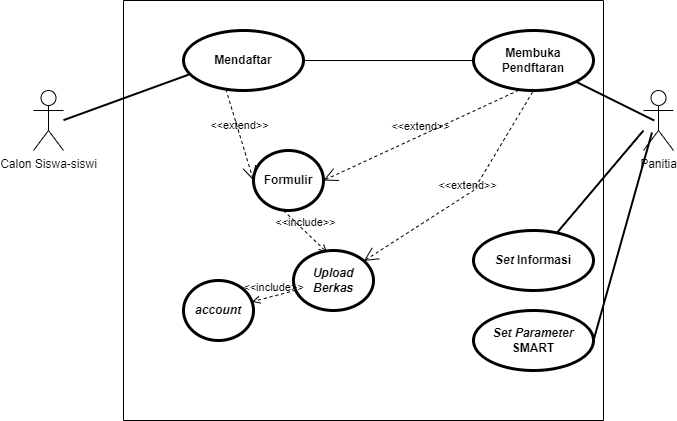

The diagram above was exported from draw.io. Its source (the exported page's mxGraphModel, read from the mxfile embedded in the PNG):
<mxGraphModel dx="941" dy="692" grid="1" gridSize="10" guides="1" tooltips="1" connect="1" arrows="1" fold="1" page="1" pageScale="1" pageWidth="850" pageHeight="1100" math="0" shadow="0">
  <root>
    <mxCell id="0" />
    <mxCell id="1" parent="0" />
    <mxCell id="rVnvyazBz9QNkTPmmfxy-1" value="" style="swimlane;startSize=0;" parent="1" vertex="1">
      <mxGeometry x="240" y="60" width="480" height="420" as="geometry">
        <mxRectangle x="200" y="150" width="50" height="40" as="alternateBounds" />
      </mxGeometry>
    </mxCell>
    <mxCell id="rVnvyazBz9QNkTPmmfxy-5" value="" style="edgeStyle=none;html=1;endArrow=none;verticalAlign=bottom;rounded=0;entryX=0.058;entryY=0.725;entryDx=0;entryDy=0;entryPerimeter=0;strokeWidth=2;" parent="rVnvyazBz9QNkTPmmfxy-1" target="rVnvyazBz9QNkTPmmfxy-6" edge="1">
      <mxGeometry width="160" relative="1" as="geometry">
        <mxPoint x="-60" y="119.66" as="sourcePoint" />
        <mxPoint x="40.700000000000045" y="89.54999999999995" as="targetPoint" />
      </mxGeometry>
    </mxCell>
    <mxCell id="rVnvyazBz9QNkTPmmfxy-6" value="Mendaftar" style="shape=ellipse;html=1;strokeWidth=3;fontStyle=1;whiteSpace=wrap;align=center;perimeter=ellipsePerimeter;" parent="rVnvyazBz9QNkTPmmfxy-1" vertex="1">
      <mxGeometry x="60" y="30" width="120" height="60" as="geometry" />
    </mxCell>
    <mxCell id="rVnvyazBz9QNkTPmmfxy-7" value="Formulir" style="shape=ellipse;html=1;strokeWidth=3;fontStyle=1;whiteSpace=wrap;align=center;perimeter=ellipsePerimeter;" parent="rVnvyazBz9QNkTPmmfxy-1" vertex="1">
      <mxGeometry x="130" y="150" width="70" height="60" as="geometry" />
    </mxCell>
    <mxCell id="rVnvyazBz9QNkTPmmfxy-8" value="&lt;i&gt;Upload Berkas&lt;/i&gt;" style="shape=ellipse;html=1;strokeWidth=3;fontStyle=1;whiteSpace=wrap;align=center;perimeter=ellipsePerimeter;" parent="rVnvyazBz9QNkTPmmfxy-1" vertex="1">
      <mxGeometry x="170" y="250" width="80" height="60" as="geometry" />
    </mxCell>
    <mxCell id="rVnvyazBz9QNkTPmmfxy-13" value="Membuka Pendftaran" style="shape=ellipse;html=1;strokeWidth=3;fontStyle=1;whiteSpace=wrap;align=center;perimeter=ellipsePerimeter;" parent="rVnvyazBz9QNkTPmmfxy-1" vertex="1">
      <mxGeometry x="350" y="30" width="120" height="60" as="geometry" />
    </mxCell>
    <mxCell id="rVnvyazBz9QNkTPmmfxy-17" value="&amp;lt;&amp;lt;extend&amp;gt;&amp;gt;" style="edgeStyle=none;html=1;startArrow=open;endArrow=none;startSize=12;verticalAlign=bottom;dashed=1;labelBackgroundColor=none;rounded=0;exitX=1;exitY=0.5;exitDx=0;exitDy=0;entryX=0.368;entryY=1.004;entryDx=0;entryDy=0;entryPerimeter=0;" parent="rVnvyazBz9QNkTPmmfxy-1" source="rVnvyazBz9QNkTPmmfxy-7" target="rVnvyazBz9QNkTPmmfxy-13" edge="1">
      <mxGeometry width="160" relative="1" as="geometry">
        <mxPoint x="220" y="120" as="sourcePoint" />
        <mxPoint x="380" y="120" as="targetPoint" />
      </mxGeometry>
    </mxCell>
    <mxCell id="rVnvyazBz9QNkTPmmfxy-19" value="&amp;lt;&amp;lt;extend&amp;gt;&amp;gt;" style="edgeStyle=none;html=1;startArrow=open;endArrow=none;startSize=12;verticalAlign=bottom;dashed=1;labelBackgroundColor=none;rounded=0;entryX=0.5;entryY=1;entryDx=0;entryDy=0;" parent="rVnvyazBz9QNkTPmmfxy-1" source="rVnvyazBz9QNkTPmmfxy-8" target="rVnvyazBz9QNkTPmmfxy-13" edge="1">
      <mxGeometry width="160" relative="1" as="geometry">
        <mxPoint x="490" y="210" as="sourcePoint" />
        <mxPoint x="620" y="180" as="targetPoint" />
        <Array as="points">
          <mxPoint x="350" y="190" />
        </Array>
      </mxGeometry>
    </mxCell>
    <mxCell id="VnY9mwZhXk_gdSlQzwYg-3" value="&lt;i&gt;account&lt;/i&gt;" style="shape=ellipse;html=1;strokeWidth=3;fontStyle=1;whiteSpace=wrap;align=center;perimeter=ellipsePerimeter;" parent="rVnvyazBz9QNkTPmmfxy-1" vertex="1">
      <mxGeometry x="60" y="280" width="70" height="60" as="geometry" />
    </mxCell>
    <mxCell id="VnY9mwZhXk_gdSlQzwYg-7" value="&amp;lt;&amp;lt;include&amp;gt;&amp;gt;" style="edgeStyle=none;html=1;endArrow=open;verticalAlign=bottom;dashed=1;labelBackgroundColor=none;rounded=0;" parent="rVnvyazBz9QNkTPmmfxy-1" source="rVnvyazBz9QNkTPmmfxy-8" target="VnY9mwZhXk_gdSlQzwYg-3" edge="1">
      <mxGeometry width="160" relative="1" as="geometry">
        <mxPoint x="100" y="70" as="sourcePoint" />
        <mxPoint x="130" y="280" as="targetPoint" />
      </mxGeometry>
    </mxCell>
    <mxCell id="VnY9mwZhXk_gdSlQzwYg-9" value="&amp;lt;&amp;lt;extend&amp;gt;&amp;gt;" style="edgeStyle=none;html=1;startArrow=open;endArrow=none;startSize=12;verticalAlign=bottom;dashed=1;labelBackgroundColor=none;rounded=0;entryX=0.35;entryY=0.958;entryDx=0;entryDy=0;entryPerimeter=0;exitX=0;exitY=0.5;exitDx=0;exitDy=0;" parent="rVnvyazBz9QNkTPmmfxy-1" source="rVnvyazBz9QNkTPmmfxy-7" target="rVnvyazBz9QNkTPmmfxy-6" edge="1">
      <mxGeometry width="160" relative="1" as="geometry">
        <mxPoint x="-90" y="110" as="sourcePoint" />
        <mxPoint x="70" y="110" as="targetPoint" />
      </mxGeometry>
    </mxCell>
    <mxCell id="VnY9mwZhXk_gdSlQzwYg-10" value="&amp;lt;&amp;lt;include&amp;gt;&amp;gt;" style="edgeStyle=none;html=1;endArrow=open;verticalAlign=bottom;dashed=1;labelBackgroundColor=none;rounded=0;entryX=0.419;entryY=0.033;entryDx=0;entryDy=0;entryPerimeter=0;" parent="rVnvyazBz9QNkTPmmfxy-1" target="rVnvyazBz9QNkTPmmfxy-8" edge="1">
      <mxGeometry width="160" relative="1" as="geometry">
        <mxPoint x="160" y="210" as="sourcePoint" />
        <mxPoint x="320" y="210" as="targetPoint" />
      </mxGeometry>
    </mxCell>
    <mxCell id="VnY9mwZhXk_gdSlQzwYg-11" value="" style="edgeStyle=none;html=1;endArrow=none;verticalAlign=bottom;rounded=0;entryX=0;entryY=0.5;entryDx=0;entryDy=0;" parent="rVnvyazBz9QNkTPmmfxy-1" target="rVnvyazBz9QNkTPmmfxy-13" edge="1">
      <mxGeometry width="160" relative="1" as="geometry">
        <mxPoint x="180" y="60" as="sourcePoint" />
        <mxPoint x="340" y="60" as="targetPoint" />
      </mxGeometry>
    </mxCell>
    <mxCell id="VnY9mwZhXk_gdSlQzwYg-12" value="&lt;i&gt;Set Parameter &lt;/i&gt;SMART" style="shape=ellipse;html=1;strokeWidth=3;fontStyle=1;whiteSpace=wrap;align=center;perimeter=ellipsePerimeter;" parent="rVnvyazBz9QNkTPmmfxy-1" vertex="1">
      <mxGeometry x="350" y="310" width="120" height="60" as="geometry" />
    </mxCell>
    <mxCell id="VnY9mwZhXk_gdSlQzwYg-14" value="&lt;i&gt;Set &lt;/i&gt;Informasi" style="shape=ellipse;html=1;strokeWidth=3;fontStyle=1;whiteSpace=wrap;align=center;perimeter=ellipsePerimeter;" parent="rVnvyazBz9QNkTPmmfxy-1" vertex="1">
      <mxGeometry x="350" y="230" width="120" height="60" as="geometry" />
    </mxCell>
    <mxCell id="rVnvyazBz9QNkTPmmfxy-2" value="Calon Siswa-siswi" style="shape=umlActor;html=1;verticalLabelPosition=bottom;verticalAlign=top;align=center;" parent="1" vertex="1">
      <mxGeometry x="150" y="150" width="30" height="60" as="geometry" />
    </mxCell>
    <mxCell id="rVnvyazBz9QNkTPmmfxy-11" value="Panitia" style="shape=umlActor;html=1;verticalLabelPosition=bottom;verticalAlign=top;align=center;" parent="1" vertex="1">
      <mxGeometry x="760" y="150" width="30" height="60" as="geometry" />
    </mxCell>
    <mxCell id="rVnvyazBz9QNkTPmmfxy-15" value="" style="edgeStyle=none;html=1;endArrow=none;verticalAlign=bottom;rounded=0;entryX=0.007;entryY=0.391;entryDx=0;entryDy=0;entryPerimeter=0;strokeWidth=2;" parent="1" source="rVnvyazBz9QNkTPmmfxy-13" edge="1">
      <mxGeometry width="160" relative="1" as="geometry">
        <mxPoint x="670" y="210.10999999999999" as="sourcePoint" />
        <mxPoint x="770.7" y="179.99999999999994" as="targetPoint" />
      </mxGeometry>
    </mxCell>
    <mxCell id="VnY9mwZhXk_gdSlQzwYg-16" value="" style="edgeStyle=none;html=1;endArrow=none;verticalAlign=bottom;rounded=0;strokeWidth=2;" parent="1" source="VnY9mwZhXk_gdSlQzwYg-14" edge="1">
      <mxGeometry width="160" relative="1" as="geometry">
        <mxPoint x="702" y="151" as="sourcePoint" />
        <mxPoint x="760" y="190" as="targetPoint" />
      </mxGeometry>
    </mxCell>
    <mxCell id="VnY9mwZhXk_gdSlQzwYg-17" value="" style="edgeStyle=none;html=1;endArrow=none;verticalAlign=bottom;rounded=0;entryX=0.283;entryY=0.7;entryDx=0;entryDy=0;entryPerimeter=0;strokeWidth=2;exitX=1;exitY=0.5;exitDx=0;exitDy=0;" parent="1" source="VnY9mwZhXk_gdSlQzwYg-12" target="rVnvyazBz9QNkTPmmfxy-11" edge="1">
      <mxGeometry width="160" relative="1" as="geometry">
        <mxPoint x="687" y="303" as="sourcePoint" />
        <mxPoint x="790.7" y="199.99999999999994" as="targetPoint" />
      </mxGeometry>
    </mxCell>
  </root>
</mxGraphModel>